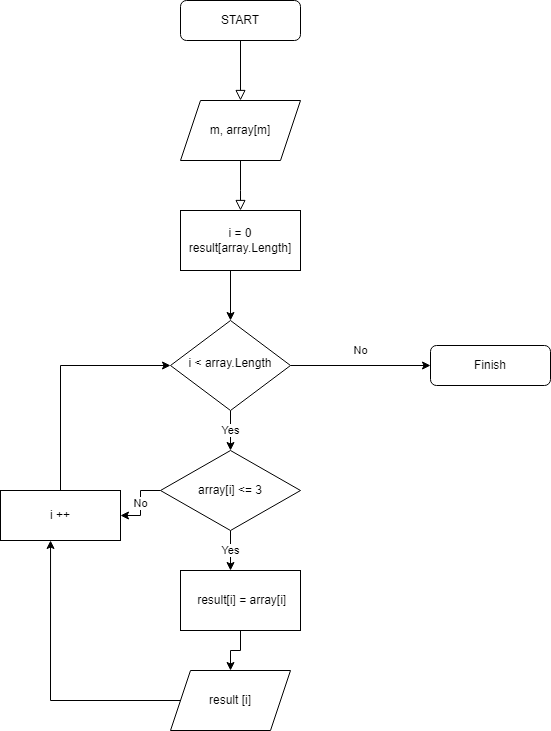

The diagram above was exported from draw.io. Its source (the exported page's mxGraphModel, read from the mxfile embedded in the PNG):
<mxGraphModel dx="1695" dy="450" grid="1" gridSize="10" guides="1" tooltips="1" connect="1" arrows="1" fold="1" page="1" pageScale="1" pageWidth="827" pageHeight="1169" math="0" shadow="0">
  <root>
    <mxCell id="WIyWlLk6GJQsqaUBKTNV-0" />
    <mxCell id="WIyWlLk6GJQsqaUBKTNV-1" parent="WIyWlLk6GJQsqaUBKTNV-0" />
    <mxCell id="WIyWlLk6GJQsqaUBKTNV-2" value="" style="rounded=0;html=1;jettySize=auto;orthogonalLoop=1;fontSize=11;endArrow=block;endFill=0;endSize=8;strokeWidth=1;shadow=0;labelBackgroundColor=none;edgeStyle=orthogonalEdgeStyle;" parent="WIyWlLk6GJQsqaUBKTNV-1" source="WIyWlLk6GJQsqaUBKTNV-3" edge="1">
      <mxGeometry relative="1" as="geometry">
        <mxPoint x="220" y="180" as="targetPoint" />
      </mxGeometry>
    </mxCell>
    <mxCell id="WIyWlLk6GJQsqaUBKTNV-3" value="START" style="rounded=1;whiteSpace=wrap;html=1;fontSize=12;glass=0;strokeWidth=1;shadow=0;" parent="WIyWlLk6GJQsqaUBKTNV-1" vertex="1">
      <mxGeometry x="160" y="80" width="120" height="40" as="geometry" />
    </mxCell>
    <mxCell id="WIyWlLk6GJQsqaUBKTNV-4" value="" style="rounded=0;html=1;jettySize=auto;orthogonalLoop=1;fontSize=11;endArrow=block;endFill=0;endSize=8;strokeWidth=1;shadow=0;labelBackgroundColor=none;edgeStyle=orthogonalEdgeStyle;" parent="WIyWlLk6GJQsqaUBKTNV-1" edge="1">
      <mxGeometry y="20" relative="1" as="geometry">
        <mxPoint as="offset" />
        <mxPoint x="220" y="240" as="sourcePoint" />
        <mxPoint x="220" y="290" as="targetPoint" />
        <Array as="points">
          <mxPoint x="220" y="270" />
          <mxPoint x="220" y="270" />
        </Array>
      </mxGeometry>
    </mxCell>
    <mxCell id="VNFv1FISXlc6nVb-bog_-7" value="No" style="edgeStyle=orthogonalEdgeStyle;rounded=0;orthogonalLoop=1;jettySize=auto;html=1;exitX=1;exitY=0.5;exitDx=0;exitDy=0;" edge="1" parent="WIyWlLk6GJQsqaUBKTNV-1" source="WIyWlLk6GJQsqaUBKTNV-10">
      <mxGeometry y="15" relative="1" as="geometry">
        <mxPoint x="410" y="445" as="targetPoint" />
        <mxPoint as="offset" />
      </mxGeometry>
    </mxCell>
    <mxCell id="VNFv1FISXlc6nVb-bog_-10" value="Yes" style="edgeStyle=orthogonalEdgeStyle;rounded=0;orthogonalLoop=1;jettySize=auto;html=1;exitX=0.5;exitY=1;exitDx=0;exitDy=0;entryX=0.5;entryY=0;entryDx=0;entryDy=0;" edge="1" parent="WIyWlLk6GJQsqaUBKTNV-1" source="WIyWlLk6GJQsqaUBKTNV-10" target="VNFv1FISXlc6nVb-bog_-8">
      <mxGeometry relative="1" as="geometry">
        <Array as="points">
          <mxPoint x="210" y="510" />
          <mxPoint x="210" y="510" />
        </Array>
      </mxGeometry>
    </mxCell>
    <mxCell id="WIyWlLk6GJQsqaUBKTNV-10" value="i &amp;lt; array.Length" style="rhombus;whiteSpace=wrap;html=1;shadow=0;fontFamily=Helvetica;fontSize=12;align=center;strokeWidth=1;spacing=6;spacingTop=-4;" parent="WIyWlLk6GJQsqaUBKTNV-1" vertex="1">
      <mxGeometry x="150" y="400" width="120" height="90" as="geometry" />
    </mxCell>
    <mxCell id="WIyWlLk6GJQsqaUBKTNV-12" value="Finish" style="rounded=1;whiteSpace=wrap;html=1;fontSize=12;glass=0;strokeWidth=1;shadow=0;" parent="WIyWlLk6GJQsqaUBKTNV-1" vertex="1">
      <mxGeometry x="410" y="425" width="120" height="40" as="geometry" />
    </mxCell>
    <mxCell id="VNFv1FISXlc6nVb-bog_-29" style="edgeStyle=orthogonalEdgeStyle;rounded=0;orthogonalLoop=1;jettySize=auto;html=1;exitX=0;exitY=0.5;exitDx=0;exitDy=0;entryX=0.417;entryY=1;entryDx=0;entryDy=0;entryPerimeter=0;" edge="1" parent="WIyWlLk6GJQsqaUBKTNV-1" source="VNFv1FISXlc6nVb-bog_-0" target="VNFv1FISXlc6nVb-bog_-22">
      <mxGeometry relative="1" as="geometry" />
    </mxCell>
    <mxCell id="VNFv1FISXlc6nVb-bog_-0" value="result [i]" style="shape=parallelogram;perimeter=parallelogramPerimeter;whiteSpace=wrap;html=1;fixedSize=1;" vertex="1" parent="WIyWlLk6GJQsqaUBKTNV-1">
      <mxGeometry x="150" y="750" width="120" height="60" as="geometry" />
    </mxCell>
    <mxCell id="VNFv1FISXlc6nVb-bog_-1" value="m, array[m]" style="shape=parallelogram;perimeter=parallelogramPerimeter;whiteSpace=wrap;html=1;fixedSize=1;" vertex="1" parent="WIyWlLk6GJQsqaUBKTNV-1">
      <mxGeometry x="160" y="180" width="120" height="60" as="geometry" />
    </mxCell>
    <mxCell id="VNFv1FISXlc6nVb-bog_-5" style="edgeStyle=orthogonalEdgeStyle;rounded=0;orthogonalLoop=1;jettySize=auto;html=1;exitX=0.5;exitY=1;exitDx=0;exitDy=0;entryX=0.5;entryY=0;entryDx=0;entryDy=0;" edge="1" parent="WIyWlLk6GJQsqaUBKTNV-1" source="VNFv1FISXlc6nVb-bog_-3" target="WIyWlLk6GJQsqaUBKTNV-10">
      <mxGeometry relative="1" as="geometry">
        <Array as="points">
          <mxPoint x="210" y="350" />
        </Array>
      </mxGeometry>
    </mxCell>
    <mxCell id="VNFv1FISXlc6nVb-bog_-3" value="i = 0&lt;br&gt;result[array.Length]" style="rounded=0;whiteSpace=wrap;html=1;" vertex="1" parent="WIyWlLk6GJQsqaUBKTNV-1">
      <mxGeometry x="160" y="290" width="120" height="60" as="geometry" />
    </mxCell>
    <mxCell id="VNFv1FISXlc6nVb-bog_-16" value="Yes" style="edgeStyle=orthogonalEdgeStyle;rounded=0;orthogonalLoop=1;jettySize=auto;html=1;exitX=0.5;exitY=1;exitDx=0;exitDy=0;" edge="1" parent="WIyWlLk6GJQsqaUBKTNV-1" source="VNFv1FISXlc6nVb-bog_-8">
      <mxGeometry relative="1" as="geometry">
        <mxPoint x="210" y="650" as="targetPoint" />
      </mxGeometry>
    </mxCell>
    <mxCell id="VNFv1FISXlc6nVb-bog_-23" value="No" style="edgeStyle=orthogonalEdgeStyle;rounded=0;orthogonalLoop=1;jettySize=auto;html=1;exitX=0;exitY=0.5;exitDx=0;exitDy=0;entryX=1;entryY=0.5;entryDx=0;entryDy=0;" edge="1" parent="WIyWlLk6GJQsqaUBKTNV-1" source="VNFv1FISXlc6nVb-bog_-8" target="VNFv1FISXlc6nVb-bog_-22">
      <mxGeometry relative="1" as="geometry" />
    </mxCell>
    <mxCell id="VNFv1FISXlc6nVb-bog_-8" value="array[i] &amp;lt;= 3" style="rhombus;whiteSpace=wrap;html=1;" vertex="1" parent="WIyWlLk6GJQsqaUBKTNV-1">
      <mxGeometry x="140" y="530" width="140" height="80" as="geometry" />
    </mxCell>
    <mxCell id="VNFv1FISXlc6nVb-bog_-28" style="edgeStyle=orthogonalEdgeStyle;rounded=0;orthogonalLoop=1;jettySize=auto;html=1;entryX=0.5;entryY=0;entryDx=0;entryDy=0;entryPerimeter=0;" edge="1" parent="WIyWlLk6GJQsqaUBKTNV-1" source="VNFv1FISXlc6nVb-bog_-17" target="VNFv1FISXlc6nVb-bog_-0">
      <mxGeometry relative="1" as="geometry">
        <mxPoint x="221" y="740" as="targetPoint" />
      </mxGeometry>
    </mxCell>
    <mxCell id="VNFv1FISXlc6nVb-bog_-17" value="&amp;nbsp;result[i] = array[i]" style="rounded=0;whiteSpace=wrap;html=1;" vertex="1" parent="WIyWlLk6GJQsqaUBKTNV-1">
      <mxGeometry x="160" y="650" width="120" height="60" as="geometry" />
    </mxCell>
    <mxCell id="VNFv1FISXlc6nVb-bog_-30" style="edgeStyle=orthogonalEdgeStyle;rounded=0;orthogonalLoop=1;jettySize=auto;html=1;entryX=0;entryY=0.5;entryDx=0;entryDy=0;" edge="1" parent="WIyWlLk6GJQsqaUBKTNV-1" source="VNFv1FISXlc6nVb-bog_-22" target="WIyWlLk6GJQsqaUBKTNV-10">
      <mxGeometry relative="1" as="geometry">
        <Array as="points">
          <mxPoint x="40" y="445" />
        </Array>
      </mxGeometry>
    </mxCell>
    <mxCell id="VNFv1FISXlc6nVb-bog_-22" value="i ++" style="rounded=0;whiteSpace=wrap;html=1;" vertex="1" parent="WIyWlLk6GJQsqaUBKTNV-1">
      <mxGeometry x="-20" y="570" width="120" height="50" as="geometry" />
    </mxCell>
  </root>
</mxGraphModel>